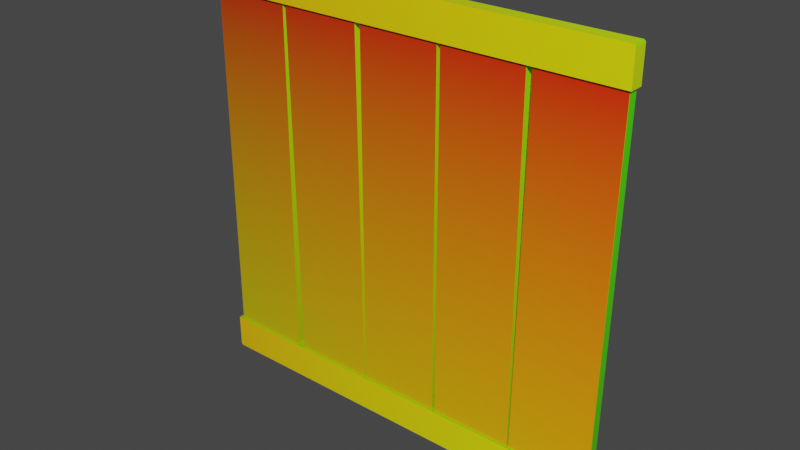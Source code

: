 # Source: woodenWall.blend  (saved by Blender 3.0.42; exported with 4.5.12 LTS)
import bpy
from mathutils import Matrix  # noqa: F401  (used for matrix-valued properties, if any)

bpy.ops.wm.read_factory_settings(use_empty=True)
scene = bpy.context.scene
scene.name = 'Scene'

# ---- collections
col_collection = bpy.data.collections.new('Collection'); scene.collection.children.link(col_collection)

# ---- images (referenced by path relative to the original .blend; pixels are not part of the script)
import os
ASSET_DIR = os.environ.get("B2B_ASSET_DIR", "")  # directory of the original .blend (textures are referenced by path, not embedded)
HERE = os.path.dirname(os.path.abspath(__file__))  # packed textures are extracted next to this script under _unpacked/

def load_image(name, relpath, width, height, colorspace="sRGB"):
    """Load a texture the original file referenced (path relative to the .blend, or extracted next to this script)."""
    p = next((c for c in (os.path.join(HERE, relpath), os.path.join(ASSET_DIR, relpath)) if relpath and os.path.exists(c)), "")
    if p:
        img = bpy.data.images.load(p, check_existing=True)
        img.name = name
    else:  # same state as the original file: an image datablock whose file is absent (Cycles renders it pink)
        img = bpy.data.images.new(name, width, height)
        img.source = "FILE"
        img.filepath = "//" + (relpath or name)
    img.colorspace_settings.name = colorspace
    return img
img_woodenwalltexture_png = load_image('woodenWallTexture.png', 'woodenWallTexture.png', 1024, 1024, 'sRGB')

# ---- materials (node trees are filled in below, after node groups)
mat_material = bpy.data.materials.new('Material')
mat_material.use_transparent_shadow = False
mat_material_001 = bpy.data.materials.new('Material.001')
mat_material_001.use_transparent_shadow = False

# ---- material node trees
mat_material.use_nodes = True; mat_material.node_tree.nodes.clear()
_N = mat_material.node_tree.nodes; _L = mat_material.node_tree.links
n0 = _N.new('ShaderNodeBsdfPrincipled'); n0.name = 'Principled BSDF'; n0.location = (10, 300)
n0.distribution = 'GGX'
n0.subsurface_method = 'RANDOM_WALK_SKIN'
n0.inputs[3].default_value = 1.45
n0.inputs[27].default_value = (0.0, 0.0, 0.0, 1.0)
n0.inputs[28].default_value = 1.0
n1 = _N.new('ShaderNodeOutputMaterial'); n1.name = 'Material Output'; n1.location = (300, 300)
n2 = _N.new('ShaderNodeTexImage'); n2.name = 'Image Texture'; n2.location = (-334, 260)
n2.image = img_woodenwalltexture_png
_L.new(n0.outputs[0], n1.inputs[0])
_L.new(n2.outputs[0], n0.inputs[0])
n1.is_active_output = True
mat_material_001.use_nodes = True; mat_material_001.node_tree.nodes.clear()
_N = mat_material_001.node_tree.nodes; _L = mat_material_001.node_tree.links
n0 = _N.new('ShaderNodeOutputMaterial'); n0.name = 'Material Output'; n0.location = (374, 300)
n1 = _N.new('ShaderNodeUVMap'); n1.name = 'UV Map'; n1.location = (-366, 203)
n1.uv_map = 'UVMap'
n2 = _N.new('ShaderNodeBsdfPrincipled'); n2.name = 'Principled BSDF'; n2.location = (84, 300)
n2.distribution = 'GGX'
n2.subsurface_method = 'RANDOM_WALK_SKIN'
n2.inputs[3].default_value = 1.45
n2.inputs[27].default_value = (0.0, 0.0, 0.0, 1.0)
n2.inputs[28].default_value = 1.0
n3 = _N.new('ShaderNodeMapping'); n3.name = 'Mapping'; n3.location = (-136, 264)
_L.new(n2.outputs[0], n0.inputs[0])
_L.new(n1.outputs[0], n3.inputs[0])
_L.new(n3.outputs[0], n2.inputs[0])
n0.is_active_output = True

# ---- world
world_world = bpy.data.worlds.new('World'); scene.world = world_world
world_world.use_nodes = True; world_world.node_tree.nodes.clear()
_N = world_world.node_tree.nodes; _L = world_world.node_tree.links
n0 = _N.new('ShaderNodeOutputWorld'); n0.name = 'World Output'; n0.location = (300, 300)
n1 = _N.new('ShaderNodeBackground'); n1.name = 'Background'; n1.location = (10, 300)
n1.inputs[0].default_value = (0.05088, 0.05088, 0.05088, 1.0)
_L.new(n1.outputs[0], n0.inputs[0])
n0.is_active_output = True
world_world.color = (0.05088, 0.05088, 0.05088)
world_world.use_sun_shadow = False
world_world.sun_shadow_jitter_overblur = 0.0

# ---- meshes
me_cube_002 = bpy.data.meshes.new('Cube.002')
me_cube_002.from_pydata([(-1.069, 4.584, 0.1079), (-1.069, 4.584, -0.1079), (-0.9525, -4.555, 0.1079), (-0.9525, -4.555, -0.1079), (-2.971, 4.56, 0.1079), (-2.971, 4.56, -0.1079), (-2.854, -4.58, 0.1079), (-2.854, -4.58, -0.1079), (-4.949, -4.569, -0.1079), (-4.949, -4.569, 0.1079), (-4.937, 4.57, -0.1079), (-4.937, 4.57, 0.1079), (-3.048, -4.566, -0.1079), (-3.048, -4.566, 0.1079), (-3.035, 4.573, -0.1079), (-3.035, 4.573, 0.1079), (3.002, -4.519, -0.1079), (3.002, -4.519, 0.1079), (3.09, 4.62, -0.1079), (3.09, 4.62, 0.1079), (4.904, -4.532, -0.1079), (4.904, -4.532, 0.1079), (4.991, 4.608, -0.1079), (4.991, 4.608, 0.1079), (2.948, 4.617, 0.1079), (2.948, 4.617, -0.1079), (2.965, -4.522, 0.1079), (2.965, -4.522, -0.1079), (1.046, 4.611, 0.1079), (1.046, 4.611, -0.1079), (1.063, -4.529, 0.1079), (1.063, -4.529, -0.1079), (-0.9097, -4.529, -0.1079), (-0.9097, -4.529, 0.1079), (-0.9326, 4.61, -0.1079), (-0.9326, 4.61, 0.1079), (0.9917, -4.522, -0.1079), (0.9917, -4.522, 0.1079), (0.9688, 4.618, -0.1079), (0.9688, 4.618, 0.1079), (-5.039, 4.187, -0.1625), (-5.039, 4.187, 0.1625), (5.039, 4.187, -0.1625), (5.039, 4.187, 0.1625), (-5.039, -4.116, -0.1625), (-5.039, -4.116, 0.1625), (5.039, -4.116, -0.1625), (5.039, -4.116, 0.1625), (-5.039, 4.953, -0.1625), (-5.002, 4.99, -0.1625), (-5.002, 4.99, 0.1625), (-5.039, 4.953, 0.1625), (5.002, 4.99, -0.1625), (5.039, 4.953, -0.1625), (5.039, 4.953, 0.1625), (5.002, 4.99, 0.1625), (-5.002, -4.918, -0.1625), (-5.039, -4.882, -0.1625), (-5.039, -4.882, 0.1625), (-5.002, -4.918, 0.1625), (5.039, -4.882, -0.1625), (5.002, -4.918, -0.1625), (5.002, -4.918, 0.1625), (5.039, -4.882, 0.1625)], [], [(3, 2, 6, 7), (5, 4, 0, 1), (7, 6, 4, 5), (8, 9, 11, 10), (10, 11, 15, 14), (12, 13, 9, 8), (18, 19, 23, 22), (16, 17, 19, 18), (20, 21, 17, 16), (22, 23, 21, 20), (23, 19, 17, 21), (39, 35, 33, 37), (32, 33, 35, 34), (1, 0, 2, 3), (5, 1, 3, 7), (0, 4, 6, 2), (15, 11, 9, 13), (10, 14, 12, 8), (14, 15, 13, 12), (29, 25, 27, 31), (24, 28, 30, 26), (38, 39, 37, 36), (31, 30, 28, 29), (25, 24, 26, 27), (29, 28, 24, 25), (34, 35, 39, 38), (34, 38, 36, 32), (18, 22, 20, 16), (27, 26, 30, 31), (36, 37, 33, 32), (49, 50, 55, 52), (54, 55, 50, 51, 41, 43), (44, 46, 60, 61, 56, 57), (42, 43, 41, 40), (40, 41, 51, 48), (53, 54, 43, 42), (61, 62, 59, 56), (44, 45, 47, 46), (47, 45, 58, 59, 62, 63), (57, 58, 45, 44), (46, 47, 63, 60), (50, 49, 48, 51), (54, 53, 52, 55), (56, 59, 58, 57), (62, 61, 60, 63), (48, 49, 52, 53, 42, 40)])
_uv = me_cube_002.uv_layers.new(name='UVMap')
_uv.uv.foreach_set('vector', [0.3402, 0.122, 0.3257, 0.122, 0.3257, 0.02079, 0.3402, 0.02079, 0.3603, 0.122, 0.3458, 0.122, 0.3458, 0.02079, 0.3603, 0.02079, 0.5665, 0.02066, 0.581, 0.02066, 0.581, 0.5074, 0.5665, 0.5074, 0.0255, 0.02585, 0.05908, 0.02585, 0.05908, 0.51, 0.0255, 0.51, 0.1393, 0.02079, 0.1538, 0.02079, 0.1538, 0.1221, 0.1393, 0.1221, 0.1739, 0.1221, 0.1594, 0.1221, 0.1594, 0.02079, 0.1739, 0.02079, 0.3859, 0.02079, 0.4004, 0.02079, 0.4004, 0.122, 0.3859, 0.122, 0.5465, 0.02066, 0.561, 0.02066, 0.561, 0.5074, 0.5465, 0.5074, 0.3804, 0.122, 0.3659, 0.122, 0.3659, 0.02079, 0.3804, 0.02079, 0.07196, 0.02585, 0.1055, 0.02585, 0.1055, 0.51, 0.07196, 0.51, 0.9923, 0.9944, 0.8979, 0.9941, 0.8979, 0.5406, 0.9923, 0.5409, 0.7961, 0.9941, 0.7018, 0.994, 0.7018, 0.5406, 0.7961, 0.5407, 0.4662, 0.02066, 0.4807, 0.02066, 0.4807, 0.5074, 0.4662, 0.5074, 0.5866, 0.02066, 0.6011, 0.02066, 0.6011, 0.5074, 0.5866, 0.5074, 0.1121, 0.9928, 0.2061, 0.9928, 0.2061, 0.5408, 0.1121, 0.5408, 0.6979, 0.995, 0.6036, 0.995, 0.6036, 0.5415, 0.6979, 0.5415, 0.599, 0.993, 0.5047, 0.9928, 0.5047, 0.5393, 0.599, 0.5396, 0.01371, 0.9918, 0.1077, 0.9921, 0.1077, 0.5401, 0.01371, 0.5398, 0.4863, 0.02066, 0.5008, 0.02066, 0.5008, 0.5074, 0.4863, 0.5074, 0.3092, 0.9931, 0.4032, 0.9932, 0.4032, 0.5412, 0.3092, 0.5411, 0.8944, 0.9951, 0.8001, 0.995, 0.8001, 0.5416, 0.8944, 0.5417, 0.4461, 0.02066, 0.4606, 0.02066, 0.4606, 0.5074, 0.4461, 0.5074, 0.4261, 0.02066, 0.4406, 0.02066, 0.4406, 0.5074, 0.4261, 0.5074, 0.406, 0.02066, 0.4205, 0.02066, 0.4205, 0.5074, 0.406, 0.5074, 0.1795, 0.02079, 0.194, 0.02079, 0.194, 0.1221, 0.1795, 0.1221, 0.2341, 0.1221, 0.2196, 0.1221, 0.2196, 0.02079, 0.2341, 0.02079, 0.2113, 0.9931, 0.3053, 0.9932, 0.3053, 0.5412, 0.2113, 0.5411, 0.4064, 0.9931, 0.5004, 0.9934, 0.5004, 0.5414, 0.4064, 0.5411, 0.214, 0.1221, 0.1995, 0.1221, 0.1995, 0.02079, 0.214, 0.02079, 0.2397, 0.02079, 0.2542, 0.02079, 0.2542, 0.1221, 0.2397, 0.1221, 0.6512, 0.52, 0.6266, 0.52, 0.6266, 0.00989, 0.6512, 0.00989, 0.9867, 0.0127, 0.9887, 0.01458, 0.9887, 0.5328, 0.9867, 0.5347, 0.9437, 0.5347, 0.9437, 0.0127, 0.8233, 0.5311, 0.8233, 0.008124, 0.7802, 0.008124, 0.7782, 0.01001, 0.7782, 0.5293, 0.7802, 0.5311, 0.3093, 0.3125, 0.3053, 0.3125, 0.3053, 0.1878, 0.3093, 0.1878, 0.7386, 0.0559, 0.7214, 0.0559, 0.7214, 0.01553, 0.7386, 0.01553, 0.7042, 0.01553, 0.7213, 0.01553, 0.7213, 0.0559, 0.7042, 0.0559, 0.6822, 0.52, 0.6575, 0.52, 0.6575, 0.00989, 0.6822, 0.00989, 0.2576, 0.4267, 0.2535, 0.4267, 0.2535, 0.3019, 0.2576, 0.3019, 0.875, 0.0123, 0.875, 0.5303, 0.8323, 0.5303, 0.8303, 0.5285, 0.8303, 0.01417, 0.8323, 0.0123, 0.773, 0.0559, 0.7559, 0.0559, 0.7559, 0.01553, 0.773, 0.01553, 0.7558, 0.0559, 0.7387, 0.0559, 0.7387, 0.01553, 0.7558, 0.01553, 0.2586, 0.4258, 0.2626, 0.4258, 0.2626, 0.4262, 0.2586, 0.4262, 0.2983, 0.06159, 0.3202, 0.06159, 0.3202, 0.06353, 0.2983, 0.06353, 0.2709, 0.02079, 0.2928, 0.02079, 0.2928, 0.02273, 0.2709, 0.02273, 0.2636, 0.4258, 0.2677, 0.4258, 0.2677, 0.4262, 0.2636, 0.4262, 0.9255, 0.527, 0.9276, 0.5251, 0.9276, 0.01124, 0.9255, 0.00937, 0.8829, 0.00937, 0.8829, 0.527])
me_cube_002.materials.append(mat_material)
me_cube_002.use_remesh_fix_poles = True
me_cube_002.use_remesh_preserve_attributes = False
me_cube_002.update()
me_cube_004 = bpy.data.meshes.new('Cube.004')
me_cube_004.from_pydata([(-1.069, -0.07734, 4.553), (-1.069, 0.1385, 4.553), (-0.9525, -0.07734, -4.586), (-0.9525, 0.1385, -4.586), (-2.971, -0.07734, 4.529), (-2.971, 0.1385, 4.529), (-2.854, -0.07734, -4.61), (-2.854, 0.1385, -4.61), (-4.949, 0.1385, -4.6), (-4.949, -0.07734, -4.6), (-4.937, 0.1385, 4.54), (-4.937, -0.07734, 4.54), (-3.048, 0.1385, -4.597), (-3.048, -0.07734, -4.597), (-3.035, 0.1385, 4.543), (-3.035, -0.07734, 4.543), (3.002, 0.1385, -4.55), (3.002, -0.07734, -4.55), (3.09, 0.1385, 4.589), (3.09, -0.07734, 4.589), (4.904, 0.1385, -4.562), (4.904, -0.07734, -4.562), (4.991, 0.1385, 4.577), (4.991, -0.07734, 4.577), (2.948, -0.07734, 4.587), (2.948, 0.1385, 4.587), (2.965, -0.07734, -4.553), (2.965, 0.1385, -4.553), (1.046, -0.07734, 4.58), (1.046, 0.1385, 4.58), (1.063, -0.07734, -4.56), (1.063, 0.1385, -4.56), (-0.9097, 0.1385, -4.56), (-0.9097, -0.07734, -4.56), (-0.9326, 0.1385, 4.58), (-0.9326, -0.07734, 4.58), (0.9917, 0.1385, -4.553), (0.9917, -0.07734, -4.553), (0.9688, 0.1385, 4.587), (0.9688, -0.07734, 4.587), (-5.039, 0.1931, 4.157), (-5.039, -0.1319, 4.157), (5.039, 0.1931, 4.157), (5.039, -0.1319, 4.157), (-5.039, 0.1931, -4.146), (-5.039, -0.1319, -4.146), (5.039, 0.1931, -4.146), (5.039, -0.1319, -4.146), (-5.039, 0.1931, 4.923), (-5.002, 0.1931, 4.959), (-5.002, -0.1319, 4.959), (-5.039, -0.1319, 4.923), (5.002, 0.1931, 4.959), (5.039, 0.1931, 4.923), (5.039, -0.1319, 4.923), (5.002, -0.1319, 4.959), (-5.002, 0.1931, -4.949), (-5.039, 0.1931, -4.912), (-5.039, -0.1319, -4.912), (-5.002, -0.1319, -4.949), (5.039, 0.1931, -4.912), (5.002, 0.1931, -4.949), (5.002, -0.1319, -4.949), (5.039, -0.1319, -4.912)], [], [(3, 2, 6, 7), (5, 4, 0, 1), (7, 6, 4, 5), (8, 9, 11, 10), (10, 11, 15, 14), (12, 13, 9, 8), (18, 19, 23, 22), (16, 17, 19, 18), (20, 21, 17, 16), (22, 23, 21, 20), (23, 19, 17, 21), (39, 35, 33, 37), (32, 33, 35, 34), (1, 0, 2, 3), (5, 1, 3, 7), (0, 4, 6, 2), (15, 11, 9, 13), (10, 14, 12, 8), (14, 15, 13, 12), (29, 25, 27, 31), (24, 28, 30, 26), (38, 39, 37, 36), (31, 30, 28, 29), (25, 24, 26, 27), (29, 28, 24, 25), (34, 35, 39, 38), (34, 38, 36, 32), (18, 22, 20, 16), (27, 26, 30, 31), (36, 37, 33, 32), (49, 50, 55, 52), (54, 55, 50, 51, 41, 43), (44, 46, 60, 61, 56, 57), (42, 43, 41, 40), (40, 41, 51, 48), (53, 54, 43, 42), (61, 62, 59, 56), (44, 45, 47, 46), (47, 45, 58, 59, 62, 63), (57, 58, 45, 44), (46, 47, 63, 60), (50, 49, 48, 51), (54, 53, 52, 55), (56, 59, 58, 57), (62, 61, 60, 63), (48, 49, 52, 53, 42, 40)])
_uv = me_cube_004.uv_layers.new(name='UVMap')
_uv.uv.foreach_set('vector', [0.3402, 0.8812, 0.3257, 0.8812, 0.3257, 0.9825, 0.3402, 0.9825, 0.3603, 0.8812, 0.3458, 0.8812, 0.3458, 0.9825, 0.3603, 0.9825, 0.5665, 0.9826, 0.581, 0.9826, 0.581, 0.4959, 0.5665, 0.4959, 0.0255, 0.9774, 0.05908, 0.9774, 0.05908, 0.4932, 0.0255, 0.4932, 0.1393, 0.9825, 0.1538, 0.9825, 0.1538, 0.8812, 0.1393, 0.8812, 0.1739, 0.8812, 0.1594, 0.8812, 0.1594, 0.9825, 0.1739, 0.9825, 0.3859, 0.9825, 0.4004, 0.9825, 0.4004, 0.8812, 0.3859, 0.8812, 0.5465, 0.9826, 0.561, 0.9826, 0.561, 0.4959, 0.5465, 0.4959, 0.3804, 0.8812, 0.3659, 0.8812, 0.3659, 0.9825, 0.3804, 0.9825, 0.07196, 0.9774, 0.1055, 0.9774, 0.1055, 0.4932, 0.07196, 0.4932, 0.9923, 0.008897, 0.8979, 0.0092, 0.8979, 0.4626, 0.9923, 0.4623, 0.7961, 0.009119, 0.7018, 0.009256, 0.7018, 0.4627, 0.7961, 0.4625, 0.4662, 0.9826, 0.4807, 0.9826, 0.4807, 0.4959, 0.4662, 0.4959, 0.5866, 0.9826, 0.6011, 0.9826, 0.6011, 0.4959, 0.5866, 0.4959, 0.1121, 0.01042, 0.2061, 0.01042, 0.2061, 0.4624, 0.1121, 0.4624, 0.6979, 0.008308, 0.6036, 0.008305, 0.6036, 0.4617, 0.6979, 0.4617, 0.599, 0.01023, 0.5047, 0.01051, 0.5047, 0.4639, 0.599, 0.4636, 0.01371, 0.01142, 0.1077, 0.01114, 0.1077, 0.4631, 0.01371, 0.4634, 0.4863, 0.9826, 0.5008, 0.9826, 0.5008, 0.4959, 0.4863, 0.4959, 0.3092, 0.01019, 0.4032, 0.01004, 0.4032, 0.4621, 0.3092, 0.4622, 0.8944, 0.008124, 0.8001, 0.00827, 0.8001, 0.4617, 0.8944, 0.4615, 0.4461, 0.9826, 0.4606, 0.9826, 0.4606, 0.4959, 0.4461, 0.4959, 0.4261, 0.9826, 0.4406, 0.9826, 0.4406, 0.4959, 0.4261, 0.4959, 0.406, 0.9826, 0.4205, 0.9826, 0.4205, 0.4959, 0.406, 0.4959, 0.1795, 0.9825, 0.194, 0.9825, 0.194, 0.8812, 0.1795, 0.8812, 0.2341, 0.8812, 0.2196, 0.8812, 0.2196, 0.9825, 0.2341, 0.9825, 0.2113, 0.01019, 0.3053, 0.01005, 0.3053, 0.4621, 0.2113, 0.4622, 0.4064, 0.01018, 0.5004, 0.009882, 0.5004, 0.4619, 0.4064, 0.4622, 0.214, 0.8812, 0.1995, 0.8812, 0.1995, 0.9825, 0.214, 0.9825, 0.2397, 0.9825, 0.2542, 0.9825, 0.2542, 0.8812, 0.2397, 0.8812, 0.6512, 0.4833, 0.6266, 0.4833, 0.6266, 0.9934, 0.6512, 0.9934, 0.9867, 0.9906, 0.9887, 0.9887, 0.9887, 0.4705, 0.9867, 0.4686, 0.9437, 0.4686, 0.9437, 0.9906, 0.8233, 0.4721, 0.8233, 0.9951, 0.7802, 0.9951, 0.7782, 0.9933, 0.7782, 0.474, 0.7802, 0.4721, 0.3093, 0.6908, 0.3053, 0.6908, 0.3053, 0.8155, 0.3093, 0.8155, 0.7386, 0.9474, 0.7214, 0.9474, 0.7214, 0.9877, 0.7386, 0.9877, 0.7042, 0.9877, 0.7213, 0.9877, 0.7213, 0.9474, 0.7042, 0.9474, 0.6822, 0.4833, 0.6575, 0.4833, 0.6575, 0.9934, 0.6822, 0.9934, 0.2576, 0.5766, 0.2535, 0.5766, 0.2535, 0.7013, 0.2576, 0.7013, 0.875, 0.991, 0.875, 0.4729, 0.8323, 0.4729, 0.8303, 0.4748, 0.8303, 0.9891, 0.8323, 0.991, 0.773, 0.9474, 0.7559, 0.9474, 0.7559, 0.9877, 0.773, 0.9877, 0.7558, 0.9474, 0.7387, 0.9474, 0.7387, 0.9877, 0.7558, 0.9877, 0.2586, 0.5775, 0.2626, 0.5775, 0.2626, 0.5771, 0.2586, 0.5771, 0.2983, 0.9417, 0.3202, 0.9417, 0.3202, 0.9397, 0.2983, 0.9397, 0.2709, 0.9825, 0.2928, 0.9825, 0.2928, 0.9805, 0.2709, 0.9805, 0.2636, 0.5775, 0.2677, 0.5775, 0.2677, 0.5771, 0.2636, 0.5771, 0.9255, 0.4763, 0.9276, 0.4782, 0.9276, 0.992, 0.9255, 0.9939, 0.8829, 0.9939, 0.8829, 0.4763])
me_cube_004.materials.append(mat_material_001)
me_cube_004.use_remesh_fix_poles = True
me_cube_004.use_remesh_preserve_attributes = False
me_cube_004.update()

# ---- objects
ob_real = bpy.data.objects.new('real', me_cube_002)
ob_export = bpy.data.objects.new('export', me_cube_004)

# ---- transforms, parenting, visibility, modifiers, constraints
ob_real.location = (0.0, 0.0, 0.0)
ob_real.rotation_euler = (1.571, -0.0, 0.0)
ob_real.hide_render = True
ob_export.location = (0.0, 0.0, 0.0)

# ---- collection membership
col_collection.objects.link(ob_real)
col_collection.objects.link(ob_export)

# ---- scene / render settings (as saved in the file)
scene.frame_start = 1; scene.frame_end = 250; scene.frame_set(1)
scene.render.engine = 'BLENDER_EEVEE_NEXT'
scene.cycles.sampling_pattern = 'TABULATED_SOBOL'
scene.cycles.use_light_tree = False
scene.view_settings.view_transform = 'Filmic'
bpy.context.view_layer.update()

# ---- added for rendering (the .blend has no active camera and no usable light): camera, sun
cam_auto = bpy.data.cameras.new('AutoCamera')
cam_auto.lens = 50.0
cam_auto.sensor_width = 36.0
cam_auto.clip_end = 1000.0
ob_auto_camera = bpy.data.objects.new('AutoCamera', cam_auto)
scene.collection.objects.link(ob_auto_camera)
ob_auto_camera.location = (13.0788, -15.664, 10.4684)
ob_auto_camera.rotation_euler = (1.09748, -7.21219e-08, 0.694738)
scene.camera = ob_auto_camera
light_auto_sun = bpy.data.lights.new('AutoSun', 'SUN')
light_auto_sun.energy = 3.0
light_auto_sun.angle = 0.0523599
ob_auto_sun = bpy.data.objects.new('AutoSun', light_auto_sun)
scene.collection.objects.link(ob_auto_sun)
ob_auto_sun.rotation_euler = (0.872665, 0.174533, 0.523599)
bpy.context.view_layer.update()
